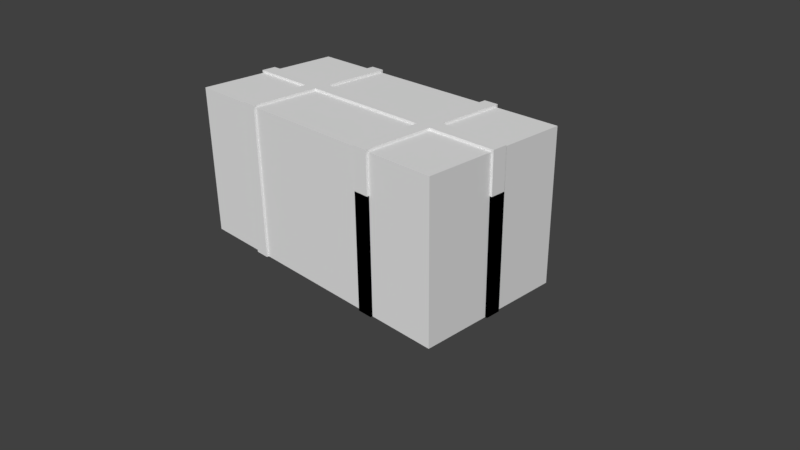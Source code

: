 # Source: Chest.blend  (saved by Blender 2.77.0; exported with 4.5.12 LTS)
import bpy
from mathutils import Matrix  # noqa: F401  (used for matrix-valued properties, if any)

bpy.ops.wm.read_factory_settings(use_empty=True)
scene = bpy.context.scene
scene.name = 'Scene'

# ---- collections
col_collection_1 = bpy.data.collections.new('Collection 1'); scene.collection.children.link(col_collection_1)

# ---- world
world_world = bpy.data.worlds.new('World'); scene.world = world_world
world_world.color = (0.05088, 0.05088, 0.05088)
world_world.use_sun_shadow = False
world_world.sun_shadow_jitter_overblur = 0.0
world_world.cycles.sampling_method = 'MANUAL'

# ---- cameras
cam_camera = bpy.data.cameras.new('Camera')
cam_camera.clip_end = 100.0
cam_camera.lens = 35.0
cam_camera.sensor_width = 32.0
cam_camera.sensor_height = 18.0
cam_camera.ortho_scale = 7.314
cam_camera.dof.focus_distance = 0.0
cam_camera.dof.aperture_fstop = 128.0

# ---- meshes
me_cube_009 = bpy.data.meshes.new('Cube.009')
me_cube_009.from_pydata([(-1.0, -1.0, -1.0), (-1.0, 1.0, -1.0), (1.0, -1.0, -1.0), (1.0, 1.0, -1.0), (-1.0, -1.0, 0.5), (-1.0, 1.0, 0.5), (1.0, 1.0, 0.5), (1.0, -1.0, 0.5), (-1.0, -1.0, -1.0), (1.0, -1.0, -1.0), (-1.0, -1.0, 0.5), (1.0, -1.0, 0.5), (-0.9159, 0.8658, -0.8789), (-0.9159, -0.8658, -0.8789), (0.9245, 0.8658, -0.8789), (0.9245, -0.8658, -0.8789), (-0.9159, -0.8658, 0.5014), (-0.9159, 0.8658, 0.5014), (0.9245, 0.8658, 0.5014), (0.9245, -0.8658, 0.5014), (-0.55, -1.0, 0.5), (0.9245, -0.8658, -0.8789), (-0.9159, -0.8658, -0.8789), (-0.9159, -0.8658, 0.5014), (0.9245, -0.8658, 0.5014), (-0.45, -1.0, 0.5), (-0.45, -1.0, -1.0), (-0.55, -1.0, -1.0), (-1.0, 1.0, 0.5), (1.0, 1.0, 0.5), (1.0, -1.0, 0.5), (-1.0, -1.0, 0.5), (-0.9159, -0.8658, 0.5014), (0.9245, -0.8658, 0.5014), (0.9245, 0.8658, 0.5014), (-0.9159, 0.8658, 0.5014), (0.45, -1.0, 0.5), (0.55, -1.0, 0.5), (0.55, -1.0, -1.0), (0.45, -1.0, -1.0), (-0.45, -1.03, -1.0), (-0.45, -1.03, 0.5), (-0.55, -1.03, 0.5), (-0.55, -1.03, -1.0), (0.55, -1.03, -1.0), (0.55, -1.03, 0.5), (0.45, -1.03, 0.5), (0.45, -1.03, -1.0), (0.45, -1.0, 0.5), (0.55, -1.0, 0.5), (0.55, -1.0, -1.0), (0.45, -1.0, -1.0), (0.55, -1.03, -1.0), (0.55, -1.03, 0.5), (0.45, -1.03, 0.5), (0.45, -1.03, -1.0), (0.45, -1.0, 0.5), (0.55, -1.0, 0.5), (0.55, -1.0, -1.0), (0.45, -1.0, -1.0), (0.55, -1.03, -1.0), (0.55, -1.03, 0.5), (0.45, -1.03, 0.5), (0.45, -1.03, -1.0), (0.55, 1.0, 0.5), (0.45, 1.0, 0.5), (0.45, 1.0, -1.0), (0.55, 1.0, -1.0), (0.45, 1.03, -1.0), (0.45, 1.03, 0.5), (0.55, 1.03, 0.5), (0.55, 1.03, -1.0), (-0.45, 1.0, 0.5), (-0.55, 1.0, 0.5), (-0.55, 1.0, -1.0), (-0.45, 1.0, -1.0), (-0.55, 1.03, -1.0), (-0.55, 1.03, 0.5), (-0.45, 1.03, 0.5), (-0.45, 1.03, -1.0), (-0.45, 1.0, 0.5), (-0.55, 1.0, 0.5), (-0.55, 1.0, -1.0), (-0.45, 1.0, -1.0), (-0.55, 1.03, -1.0), (-0.55, 1.03, 0.5), (-0.45, 1.03, 0.5), (-0.45, 1.03, -1.0), (1.0, -0.1, 0.5), (1.0, 0.1, 0.5), (1.0, 0.1, -1.0), (1.0, -0.1, -1.0), (1.015, 0.1, -1.0), (1.015, 0.1, 0.5), (1.015, -0.1, 0.5), (1.015, -0.1, -1.0), (1.0, -0.1, 0.5), (1.0, 0.1, 0.5), (1.0, 0.1, -1.0), (1.0, -0.1, -1.0), (1.015, 0.1, -1.0), (1.015, 0.1, 0.5), (1.015, -0.1, 0.5), (1.015, -0.1, -1.0), (1.0, -0.1, 0.5), (1.0, 0.1, 0.5), (1.0, 0.1, -1.0), (1.0, -0.1, -1.0), (1.015, 0.1, -1.0), (1.015, 0.1, 0.5), (1.015, -0.1, 0.5), (1.015, -0.1, -1.0), (1.0, -0.1, 0.5), (1.0, 0.1, 0.5), (1.0, 0.1, -1.0), (1.0, -0.1, -1.0), (1.015, 0.1, -1.0), (1.015, 0.1, 0.5), (1.015, -0.1, 0.5), (1.015, -0.1, -1.0), (1.0, -0.1, 0.5), (1.0, 0.1, 0.5), (1.0, 0.1, -1.0), (1.0, -0.1, -1.0), (1.015, 0.1, -1.0), (1.015, 0.1, 0.5), (1.015, -0.1, 0.5), (1.015, -0.1, -1.0), (1.0, -0.1, 0.5), (1.0, 0.1, 0.5), (1.0, 0.1, -1.0), (1.0, -0.1, -1.0), (1.015, 0.1, -1.0), (1.015, 0.1, 0.5), (1.015, -0.1, 0.5), (1.015, -0.1, -1.0), (-1.0, 0.1, 0.5), (-1.0, -0.1, 0.5), (-1.0, -0.1, -1.0), (-1.0, 0.1, -1.0), (-1.015, -0.1, -1.0), (-1.015, -0.1, 0.5), (-1.015, 0.1, 0.5), (-1.015, 0.1, -1.0), (-1.0, 0.1, 0.5), (-1.0, -0.1, 0.5), (-1.0, -0.1, -1.0), (-1.0, 0.1, -1.0), (-1.015, -0.1, -1.0), (-1.015, -0.1, 0.5), (-1.015, 0.1, 0.5), (-1.015, 0.1, -1.0), (-1.0, 0.1, 0.5), (-1.0, -0.1, 0.5), (-1.0, -0.1, -1.0), (-1.0, 0.1, -1.0), (-1.015, -0.1, -1.0), (-1.015, -0.1, 0.5), (-1.015, 0.1, 0.5), (-1.015, 0.1, -1.0), (0.45, 1.03, -1.0), (0.45, 1.03, 0.5), (0.55, 1.03, 0.5), (0.55, 1.03, -1.0), (-0.55, 1.03, -1.0), (-0.55, 1.03, 0.5), (-0.45, 1.03, 0.5), (-0.45, 1.03, -1.0), (-0.55, 1.03, -1.0), (-0.55, 1.03, 0.5), (-0.45, 1.03, 0.5), (-0.45, 1.03, -1.0)], [(0, 8), (9, 2), (24, 11)], [(7, 11, 10, 4), (0, 1, 3, 2), (6, 89, 90, 3), (21, 22, 16, 19), (13, 15, 14, 12), (15, 33, 34, 14), (19, 16, 23, 24), (13, 15, 21, 22), (14, 34, 35, 12), (17, 18, 34, 35), (5, 4, 31, 28), (4, 7, 30, 31), (18, 19, 33, 34), (30, 33, 32, 31), (31, 32, 35, 28), (29, 34, 33, 30), (7, 6, 29, 30), (19, 16, 32, 33), (16, 17, 35, 32), (34, 6, 5, 35), (32, 13, 12, 35), (2, 91, 88, 7), (1, 139, 136, 5), (27, 20, 25, 26), (39, 36, 37, 38), (43, 40, 41, 42), (47, 44, 45, 46), (27, 26, 40, 43), (39, 38, 44, 47), (25, 20, 42, 41), (37, 36, 46, 45), (20, 27, 43, 42), (36, 39, 47, 46), (38, 37, 45, 44), (26, 25, 41, 40), (55, 52, 53, 54), (51, 50, 52, 55), (49, 48, 54, 53), (48, 51, 55, 54), (50, 49, 53, 52), (63, 60, 61, 62), (59, 58, 60, 63), (57, 56, 62, 61), (56, 59, 63, 62), (58, 57, 61, 60), (67, 66, 68, 71), (65, 64, 70, 69), (64, 67, 71, 70), (66, 65, 69, 68), (75, 74, 76, 79), (73, 72, 78, 77), (72, 75, 79, 78), (74, 73, 77, 76), (83, 82, 84, 87), (81, 80, 86, 85), (80, 83, 87, 86), (82, 81, 85, 84), (95, 92, 93, 94), (91, 90, 92, 95), (89, 88, 94, 93), (88, 91, 95, 94), (90, 89, 93, 92), (103, 100, 101, 102), (99, 98, 100, 103), (97, 96, 102, 101), (96, 99, 103, 102), (98, 97, 101, 100), (111, 108, 109, 110), (107, 106, 108, 111), (105, 104, 110, 109), (104, 107, 111, 110), (106, 105, 109, 108), (119, 116, 117, 118), (115, 114, 116, 119), (113, 112, 118, 117), (112, 115, 119, 118), (114, 113, 117, 116), (127, 124, 125, 126), (123, 122, 124, 127), (121, 120, 126, 125), (120, 123, 127, 126), (122, 121, 125, 124), (135, 132, 133, 134), (131, 130, 132, 135), (129, 128, 134, 133), (128, 131, 135, 134), (130, 129, 133, 132), (143, 140, 141, 142), (139, 138, 140, 143), (137, 136, 142, 141), (136, 139, 143, 142), (138, 137, 141, 140), (151, 148, 149, 150), (147, 146, 148, 151), (145, 144, 150, 149), (144, 147, 151, 150), (146, 145, 149, 148), (159, 156, 157, 158), (155, 154, 156, 159), (153, 152, 158, 157), (152, 155, 159, 158), (154, 153, 157, 156), (163, 160, 161, 162), (167, 164, 165, 166), (171, 168, 169, 170), (3, 67, 64, 6), (66, 83, 80, 65), (5, 81, 82, 1), (4, 137, 138, 0), (9, 7, 37, 38), (26, 39, 36, 25), (4, 0, 27, 20)])
me_cube_009.use_remesh_preserve_volume = False
me_cube_009.use_remesh_preserve_attributes = False
me_cube_009.use_mirror_vertex_groups = False
me_cube_009.update()
me_cube_010 = bpy.data.meshes.new('Cube.010')
me_cube_010.from_pydata([(-1.0, -2.0, 0.0), (-1.0, 0.0, 0.0), (1.0, 0.0, 0.0), (1.0, -2.0, 0.0), (-1.0, -2.0, 0.5), (-1.0, 0.0, 0.5), (1.0, -2.0, 0.5), (1.0, 0.0, 0.5), (-1.0, -2.0, 0.0), (-1.0, 0.0, 0.0), (1.0, 0.0, 0.0003362), (1.0, -2.0, 0.0), (-0.918, -1.813, 0.0), (-0.918, -0.1608, 0.0), (0.918, -0.1608, 0.0003362), (0.918, -1.813, 0.0), (-0.918, -1.813, 0.4562), (-0.918, -0.1608, 0.4562), (0.918, -1.813, 0.4562), (0.918, -0.1608, 0.4562), (-0.918, -1.813, 0.0), (-0.918, -0.1608, 0.0009332), (0.918, -0.1608, 0.0003362), (0.918, -1.813, 0.0), (-1.0, -0.9, 0.5), (-1.0, -0.9, 0.0), (-1.0, -1.1, 0.5), (-1.0, -1.1, 0.0), (-1.015, -0.9, 0.0), (-1.015, -1.1, 0.0), (-0.55, -2.0, 0.5), (-0.55, -2.0, 0.0), (-0.45, -2.0, 0.5), (-0.45, -2.0, 0.0), (0.55, -1.748e-08, 0.0), (0.45, 1.748e-08, 0.0), (0.45, 1.748e-08, 0.5), (0.55, -1.748e-08, 0.5), (0.45, 1.748e-08, 0.5), (0.45, 1.748e-08, 0.0), (0.55, -1.748e-08, 0.5), (0.55, -1.748e-08, 0.0), (0.55, -2.0, 0.0), (0.55, -2.0, 0.5), (0.45, -2.0, 0.0), (0.45, -2.0, 0.5), (0.45, -2.0, 0.5), (0.45, -2.0, 0.0), (0.55, -2.0, 0.5), (0.55, -2.0, 0.0), (-0.55, -2.0, 0.5), (-0.55, -2.0, 0.0), (-0.45, -2.0, 0.5), (-0.45, -2.0, 0.0), (-0.45, -2.0, 0.0), (-0.45, -2.0, 0.5), (-0.55, -2.0, 0.0), (-0.55, -2.0, 0.5), (0.55, 0.03, 0.0), (0.45, 0.03, 0.0), (-0.45, -2.03, 0.0), (-0.55, -2.03, 0.0), (0.45, -2.03, 0.0), (0.55, -2.03, 0.0), (0.55, -2.0, 0.0), (0.55, -2.0, 0.5), (0.45, -2.0, 0.0), (0.45, -2.0, 0.5), (-0.45, 0.03, 0.0), (-0.55, 0.03, 0.0), (-0.55, 0.0, 0.5), (-0.55, 0.0, 0.0), (-0.45, 0.0, 0.5), (-0.45, 0.0, 0.0), (-0.45, 0.0, 0.0), (-0.45, 0.0, 0.5), (-0.55, 0.0, 0.0), (-0.55, 0.0, 0.5), (-1.0, -0.9, 0.5), (-1.0, -0.9, 0.0), (-1.0, -1.1, 0.5), (-1.0, -1.1, 0.0), (1.0, -0.9, 0.5), (1.0, -0.9, 0.0), (1.0, -1.1, 0.5), (1.0, -1.1, 0.0), (1.0, -0.9, 0.5), (1.0, -0.9, 0.0), (1.0, -1.1, 0.5), (1.0, -1.1, 0.0), (1.015, -0.9, 0.0), (1.015, -1.1, 0.0), (-1.0, -1.1, 0.5), (-1.0, -0.9, 0.5), (-1.015, -1.1, 0.53), (-1.015, -0.9, 0.53), (1.015, -1.1, 0.53), (1.015, -0.9, 0.53), (0.55, -1.748e-08, 0.5), (0.45, 1.748e-08, 0.5), (0.55, -1.748e-08, 0.5), (0.45, 1.748e-08, 0.5), (0.55, -2.0, 0.5), (0.45, -2.0, 0.5), (0.55, 0.03, 0.53), (0.45, 0.03, 0.53), (0.55, -2.03, 0.53), (0.45, -2.03, 0.53), (-0.45, -2.03, 0.53), (-0.55, -2.03, 0.53), (-0.45, 0.03, 0.53), (-0.55, 0.03, 0.53), (-0.55, -0.9, 0.5), (-0.55, -0.9, 0.53), (-0.55, -1.1, 0.53), (-0.55, -1.1, 0.5), (-0.45, -1.1, 0.53), (-0.45, -1.1, 0.5), (-0.45, -0.9, 0.5), (-0.45, -0.9, 0.53), (0.55, -0.9, 0.53), (0.55, -0.9, 0.5), (0.45, -0.9, 0.5), (0.45, -0.9, 0.53), (0.45, -1.1, 0.5), (0.45, -1.1, 0.53), (0.55, -1.1, 0.53), (0.55, -1.1, 0.5)], [(55, 117), (103, 124), (26, 27), (42, 43), (6, 43), (88, 89), (86, 87), (7, 10), (41, 100), (39, 101), (74, 75), (76, 77), (79, 93), (88, 127)], [(13, 17, 16, 20), (4, 30, 57, 115, 92), (77, 5, 93, 112), (5, 1, 25, 93), (4, 92, 27, 0), (28, 29, 94, 95), (5, 77, 71, 1), (35, 73, 75, 101), (69, 111, 110, 68), (34, 100, 7, 2), (83, 2, 7, 86), (104, 58, 59, 105), (118, 122, 101, 75), (124, 117, 32, 45), (84, 127, 102, 6), (86, 7, 100, 121), (84, 6, 3, 85), (6, 102, 42, 3), (44, 45, 32, 33), (30, 4, 0, 31), (62, 63, 106, 107), (108, 109, 61, 60), (124, 125, 116, 117), (60, 33, 32, 117, 116, 108), (30, 31, 61, 109, 114, 115, 57), (42, 102, 127, 126, 106, 63), (62, 107, 125, 124, 45, 44), (126, 127, 84, 85, 89, 91, 96), (90, 97, 96, 91), (120, 97, 90, 87, 83, 86, 121), (59, 35, 101, 122, 123, 105), (34, 58, 104, 120, 121, 100), (122, 118, 119, 123), (68, 110, 119, 118, 75, 73), (69, 71, 77, 112, 113, 111), (27, 92, 115, 114, 94, 29), (28, 95, 113, 112, 93, 25), (97, 120, 104, 105, 123, 119, 110, 111, 113, 95, 94, 114, 109, 108, 116, 125, 107, 106, 126, 96), (19, 17, 13, 22), (22, 23, 18, 19), (23, 20, 16, 18), (19, 18, 16, 17), (71, 69, 68, 73, 35, 59, 58, 34, 2, 22, 13, 21, 1), (20, 0, 27, 29, 28, 25, 1, 21, 13), (23, 15, 3, 42, 63, 62, 44, 33, 60, 61, 31, 0, 20), (23, 22, 2, 83, 87, 90, 91, 89, 85, 3, 15)])
me_cube_010.use_remesh_preserve_volume = False
me_cube_010.use_remesh_preserve_attributes = False
me_cube_010.use_mirror_vertex_groups = False
me_cube_010.update()

# ---- objects
ob_cube = bpy.data.objects.new('Cube', me_cube_009)
ob_cube_001 = bpy.data.objects.new('Cube.001', me_cube_010)
ob_camera = bpy.data.objects.new('Camera', cam_camera)

# ---- transforms, parenting, visibility, modifiers, constraints
ob_cube.location = (0.0, 0.0, 1.0)
ob_cube.scale = (2.0, 1.0, 1.0)
ob_cube.lineart.crease_threshold = 0.0
ob_cube_001.location = (0.0, 1.0, 1.5)
ob_cube_001.scale = (2.0, 1.0, 1.0)
ob_cube_001.lineart.crease_threshold = 0.0
ob_camera.location = (7.481, -6.508, 5.344)
ob_camera.rotation_euler = (1.109, 0.01082, 0.8149)
ob_camera.lock_rotations_4d = False
ob_camera.empty_display_type = 'ARROWS'
ob_camera.color = (0.0, 0.0, 0.0, 0.0)
ob_camera.display_type = 'WIRE'
ob_camera.lineart.crease_threshold = 0.0

# ---- collection membership
col_collection_1.objects.link(ob_cube)
col_collection_1.objects.link(ob_cube_001)
col_collection_1.objects.link(ob_camera)

# ---- scene / render settings (as saved in the file)
scene.camera = ob_camera
scene.frame_start = 1; scene.frame_end = 250; scene.frame_set(0)
scene.render.engine = 'BLENDER_EEVEE_NEXT'
scene.render.resolution_percentage = 50
scene.render.dither_intensity = 0.0
scene.cycles.use_denoising = False
scene.cycles.samples = 128
scene.cycles.sampling_pattern = 'TABULATED_SOBOL'
scene.cycles.light_sampling_threshold = 0.0
scene.cycles.use_adaptive_sampling = False
scene.cycles.use_light_tree = False
scene.cycles.blur_glossy = 0.0
scene.cycles.sample_clamp_indirect = 0.0
scene.view_settings.view_transform = 'Standard'
bpy.context.view_layer.update()

# ---- added for rendering (the .blend has no usable light): sun
light_auto_sun = bpy.data.lights.new('AutoSun', 'SUN')
light_auto_sun.energy = 3.0
light_auto_sun.angle = 0.0523599
ob_auto_sun = bpy.data.objects.new('AutoSun', light_auto_sun)
scene.collection.objects.link(ob_auto_sun)
ob_auto_sun.rotation_euler = (0.872665, 0.174533, 0.523599)
bpy.context.view_layer.update()
